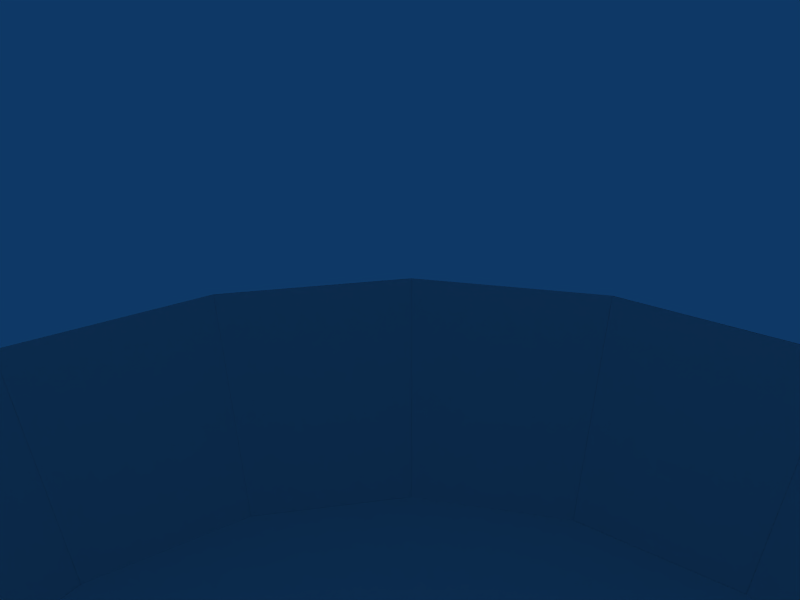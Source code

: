# Source: spawnpoint_v001.blend  (saved by Blender 2.49.2; exported with 4.5.12 LTS)
import bpy
from mathutils import Matrix  # noqa: F401  (used for matrix-valued properties, if any)

bpy.ops.wm.read_factory_settings(use_empty=True)
scene = bpy.context.scene
scene.name = 'Scene'

# ---- collections
col_collection_1 = bpy.data.collections.new('Collection 1'); scene.collection.children.link(col_collection_1)

# ---- world
world_world = bpy.data.worlds.new('World'); scene.world = world_world
world_world.color = (0.05656, 0.2208, 0.4)
world_world.use_sun_shadow = False
world_world.sun_shadow_jitter_overblur = 0.0
world_world.cycles.sampling_method = 'MANUAL'
world_world.cycles.sample_map_resolution = 256

# ---- cameras
cam_camera = bpy.data.cameras.new('Camera')
cam_camera.passepartout_alpha = 0.2
cam_camera.clip_end = 100.0
cam_camera.lens = 35.0
cam_camera.ortho_scale = 7.314
cam_camera.show_passepartout = False
cam_camera.show_safe_areas = True
cam_camera.dof.focus_distance = 0.0
cam_camera.dof.aperture_fstop = 128.0

# ---- lights
light_spot = bpy.data.lights.new('Spot', 'POINT')
light_spot.transmission_factor = 0.0
light_spot.cutoff_distance = 30.0
light_spot.energy = 100.0
light_spot.shadow_buffer_clip_start = 1.001
light_spot.shadow_soft_size = 1.0
light_spot.shadow_maximum_resolution = 0.006
light_spot.use_absolute_resolution = True
light_spot.cycles.use_multiple_importance_sampling = False

# ---- meshes
me_spawnpoint = bpy.data.meshes.new('spawnpoint')
me_spawnpoint.from_pydata([(14.14, 14.14, -4.606), (18.48, 7.654, -4.606), (20.0, -9.058e-07, -4.606), (18.48, -7.654, -4.606), (14.14, -14.14, -4.606), (7.654, -18.48, -4.606), (-6.631e-07, -20.0, -4.606), (-7.654, -18.48, -4.606), (-14.14, -14.14, -4.606), (-18.48, -7.654, -4.606), (-20.0, 2.07e-07, -4.606), (-18.48, 7.654, -4.606), (-14.14, 14.14, -4.606), (-7.654, 18.48, -4.606), (9.35e-06, 20.0, -4.606), (7.654, 18.48, -4.606), (16.97, 16.97, 5.394), (22.17, 9.184, 5.394), (24.0, -4.101e-07, 5.394), (22.17, -9.184, 5.394), (16.97, -16.97, 5.394), (9.184, -22.17, 5.394), (2.907e-07, -24.0, 5.394), (-9.184, -22.17, 5.394), (-16.97, -16.97, 5.394), (-22.17, -9.184, 5.394), (-24.0, 9.252e-07, 5.394), (-22.17, 9.184, 5.394), (-16.97, 16.97, 5.394), (-9.184, 22.17, 5.394), (1.231e-05, 24.0, 5.394), (9.184, 22.17, 5.394), (-2.812e-06, 5.645e-07, -4.606), (9.184, 22.17, 5.394), (1.15e-05, 24.0, 5.394), (-9.184, 22.17, 5.394), (-16.97, 16.97, 5.394), (-22.17, 9.184, 5.394), (-24.0, 3.292e-07, 5.394), (-22.17, -9.184, 5.394), (-16.97, -16.97, 5.394), (-9.184, -22.17, 5.394), (-6.631e-07, -24.0, 5.394), (9.184, -22.17, 5.394), (16.97, -16.97, 5.394), (22.17, -9.184, 5.394), (24.0, -1.006e-06, 5.394), (22.17, 9.184, 5.394), (16.97, 16.97, 5.394)], [], [(1, 0, 16, 17), (2, 1, 17, 18), (3, 2, 18, 19), (4, 3, 19, 20), (5, 4, 20, 21), (6, 5, 21, 22), (7, 6, 22, 23), (8, 7, 23, 24), (9, 8, 24, 25), (10, 9, 25, 26), (11, 10, 26, 27), (12, 11, 27, 28), (13, 12, 28, 29), (14, 13, 29, 30), (15, 14, 30, 31), (16, 0, 15, 31), (14, 32, 15), (0, 15, 32), (0, 32, 1), (1, 32, 2), (2, 32, 3), (3, 32, 4), (4, 32, 5), (5, 32, 6), (6, 32, 7), (7, 32, 8), (8, 32, 9), (9, 32, 10), (10, 32, 11), (11, 32, 12), (12, 32, 13), (13, 32, 14), (2, 3, 45, 46), (3, 4, 44, 45), (4, 5, 43, 44), (5, 6, 42, 43), (6, 7, 41, 42), (7, 8, 40, 41), (8, 9, 39, 40), (9, 10, 38, 39), (10, 11, 37, 38), (11, 12, 36, 37), (12, 13, 35, 36), (13, 14, 34, 35), (14, 15, 33, 34), (0, 48, 33, 15), (0, 1, 47, 48), (1, 2, 46, 47)])
_uv = me_spawnpoint.uv_layers.new(name='spawnpoint')
_uv.uv.foreach_set('vector', [0.6595, 0.1151, 0.7946, 0.2054, 0.8536, 0.1464, 0.6913, 0.03806, 0.5, 0.08333, 0.6595, 0.1151, 0.6913, 0.03806, 0.5, 0.0, 0.3405, 0.1151, 0.5, 0.08333, 0.5, 0.0, 0.3087, 0.03806, 0.2054, 0.2054, 0.3405, 0.1151, 0.3087, 0.03806, 0.1464, 0.1464, 0.1151, 0.3405, 0.2054, 0.2054, 0.1464, 0.1464, 0.03806, 0.3087, 0.08333, 0.5, 0.1151, 0.3405, 0.03806, 0.3087, 0.0, 0.5, 0.1151, 0.6595, 0.08333, 0.5, 0.0, 0.5, 0.03806, 0.6913, 0.2054, 0.7946, 0.1151, 0.6595, 0.03806, 0.6913, 0.1464, 0.8536, 0.3405, 0.8849, 0.2054, 0.7946, 0.1464, 0.8536, 0.3087, 0.9619, 0.5, 0.9167, 0.3405, 0.8849, 0.3087, 0.9619, 0.5, 1.0, 0.6595, 0.8849, 0.5, 0.9167, 0.5, 1.0, 0.6913, 0.9619, 0.7946, 0.7946, 0.6595, 0.8849, 0.6913, 0.9619, 0.8536, 0.8536, 0.8849, 0.6595, 0.7946, 0.7946, 0.8536, 0.8536, 0.9619, 0.6913, 0.9167, 0.5, 0.8849, 0.6595, 0.9619, 0.6913, 1.0, 0.5, 0.8849, 0.3405, 0.9167, 0.5, 1.0, 0.5, 0.9619, 0.3087, 0.8536, 0.1464, 0.7946, 0.2054, 0.8849, 0.3405, 0.9619, 0.3087, 0.9167, 0.5, 0.5, 0.5, 0.8849, 0.3405, 0.7946, 0.2054, 0.8849, 0.3405, 0.5, 0.5, 0.7946, 0.2054, 0.5, 0.5, 0.6595, 0.1151, 0.6595, 0.1151, 0.5, 0.5, 0.5, 0.08333, 0.5, 0.08333, 0.5, 0.5, 0.3405, 0.1151, 0.3405, 0.1151, 0.5, 0.5, 0.2054, 0.2054, 0.2054, 0.2054, 0.5, 0.5, 0.1151, 0.3405, 0.1151, 0.3405, 0.5, 0.5, 0.08333, 0.5, 0.08333, 0.5, 0.5, 0.5, 0.1151, 0.6595, 0.1151, 0.6595, 0.5, 0.5, 0.2054, 0.7946, 0.2054, 0.7946, 0.5, 0.5, 0.3405, 0.8849, 0.3405, 0.8849, 0.5, 0.5, 0.5, 0.9167, 0.5, 0.9167, 0.5, 0.5, 0.6595, 0.8849, 0.6595, 0.8849, 0.5, 0.5, 0.7946, 0.7946, 0.7946, 0.7946, 0.5, 0.5, 0.8849, 0.6595, 0.8849, 0.6595, 0.5, 0.5, 0.9167, 0.5, 0.5, 0.08333, 0.3405, 0.1151, 0.3087, 0.03806, 0.5, 0.0, 0.3405, 0.1151, 0.2054, 0.2054, 0.1464, 0.1464, 0.3087, 0.03806, 0.2054, 0.2054, 0.1151, 0.3405, 0.03806, 0.3087, 0.1464, 0.1464, 0.1151, 0.3405, 0.08333, 0.5, 0.0, 0.5, 0.03806, 0.3087, 0.08333, 0.5, 0.1151, 0.6595, 0.03806, 0.6913, 0.0, 0.5, 0.1151, 0.6595, 0.2054, 0.7946, 0.1464, 0.8536, 0.03806, 0.6913, 0.2054, 0.7946, 0.3405, 0.8849, 0.3087, 0.9619, 0.1464, 0.8536, 0.3405, 0.8849, 0.5, 0.9167, 0.5, 1.0, 0.3087, 0.9619, 0.5, 0.9167, 0.6595, 0.8849, 0.6913, 0.9619, 0.5, 1.0, 0.6595, 0.8849, 0.7946, 0.7946, 0.8536, 0.8536, 0.6913, 0.9619, 0.7946, 0.7946, 0.8849, 0.6595, 0.9619, 0.6913, 0.8536, 0.8536, 0.8849, 0.6595, 0.9167, 0.5, 1.0, 0.5, 0.9619, 0.6913, 0.9167, 0.5, 0.8849, 0.3405, 0.9619, 0.3087, 1.0, 0.5, 0.7946, 0.2054, 0.8536, 0.1464, 0.9619, 0.3087, 0.8849, 0.3405, 0.7946, 0.2054, 0.6595, 0.1151, 0.6913, 0.03806, 0.8536, 0.1464, 0.6595, 0.1151, 0.5, 0.08333, 0.5, 0.0, 0.6913, 0.03806])
me_spawnpoint.use_remesh_preserve_volume = False
me_spawnpoint.use_remesh_preserve_attributes = False
me_spawnpoint.use_mirror_vertex_groups = False
me_spawnpoint.update()

# ---- objects
ob_spawnpoint = bpy.data.objects.new('spawnpoint', me_spawnpoint)
ob_lamp = bpy.data.objects.new('Lamp', light_spot)
ob_camera = bpy.data.objects.new('Camera', cam_camera)

# ---- transforms, parenting, visibility, modifiers, constraints
ob_spawnpoint.location = (0.0002659, 0.1185, -15.8)
ob_spawnpoint.rotation_euler = (-2.724e-08, 6.283, 5.774e-08)
ob_spawnpoint.lock_rotations_4d = False
ob_spawnpoint.empty_display_type = 'ARROWS'
ob_spawnpoint.lineart.crease_threshold = 0.0
_vg = ob_spawnpoint.vertex_groups.new(name='spawnpoint')
ob_lamp.location = (0.09439, 1.005, 0.3293)
ob_lamp.rotation_euler = (0.6503, 0.05522, 1.866)
ob_lamp.lock_rotations_4d = False
ob_lamp.empty_display_type = 'ARROWS'
ob_lamp.color = (0.0, 0.0, 0.0, 0.0)
ob_lamp.lineart.crease_threshold = 0.0
ob_camera.location = (7.481, -6.508, 5.344)
ob_camera.rotation_euler = (1.109, 0.01082, 0.8149)
ob_camera.lock_rotations_4d = False
ob_camera.empty_display_type = 'ARROWS'
ob_camera.color = (0.0, 0.0, 0.0, 0.0)
ob_camera.display_type = 'WIRE'
ob_camera.lineart.crease_threshold = 0.0

# ---- collection membership
col_collection_1.objects.link(ob_spawnpoint)
col_collection_1.objects.link(ob_lamp)
col_collection_1.objects.link(ob_camera)

# ---- scene / render settings (as saved in the file)
scene.camera = ob_camera
scene.frame_start = 1; scene.frame_end = 250; scene.frame_set(1)
scene.render.engine = 'BLENDER_EEVEE_NEXT'
scene.render.image_settings.file_format = 'JPEG'
scene.render.image_settings.color_mode = 'RGB'
scene.render.image_settings.compression = 90
scene.render.resolution_x = 800
scene.render.resolution_y = 600
scene.render.pixel_aspect_x = 100.0
scene.render.pixel_aspect_y = 100.0
scene.render.fps = 25
scene.render.dither_intensity = 0.0
scene.render.use_compositing = False
scene.render.use_sequencer = False
scene.render.bake_margin = 2
scene.render.bake_bias = 0.0
scene.render.use_stamp_time = False
scene.render.use_stamp_date = False
scene.render.use_stamp_frame = False
scene.render.use_stamp_camera = False
scene.render.use_stamp_scene = False
scene.render.use_stamp_filename = False
scene.render.use_stamp_render_time = False
scene.render.stamp_font_size = 0
scene.cycles.use_denoising = False
scene.cycles.samples = 10
scene.cycles.sampling_pattern = 'TABULATED_SOBOL'
scene.cycles.light_sampling_threshold = 0.0
scene.cycles.use_adaptive_sampling = False
scene.cycles.use_light_tree = False
scene.cycles.blur_glossy = 0.0
scene.cycles.volume_bounces = 1
scene.cycles.pixel_filter_type = 'GAUSSIAN'
scene.cycles.sample_clamp_indirect = 0.0
scene.view_settings.view_transform = 'Raw'
bpy.context.view_layer.update()
